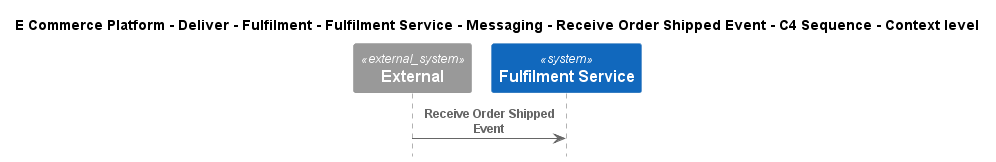

The diagram above was rendered by PlantUML. Its source (embedded in the PNG):
@startuml
!include ..\..\..\..\..\..\..\..\..\.c4s\C4_Sequence.puml

title E Commerce Platform - Deliver - Fulfilment - Fulfilment Service - Messaging - Receive Order Shipped Event - C4 Sequence - Context level

System_Ext(C4InterFlow.SoftwareSystems.ExternalSystem, "External", "")
System(ECommercePlatform.Deliver.Fulfilment.SoftwareSystems.FulfilmentService, "Fulfilment Service", "")

Rel(C4InterFlow.SoftwareSystems.ExternalSystem, ECommercePlatform.Deliver.Fulfilment.SoftwareSystems.FulfilmentService, "Receive Order Shipped Event")


@enduml